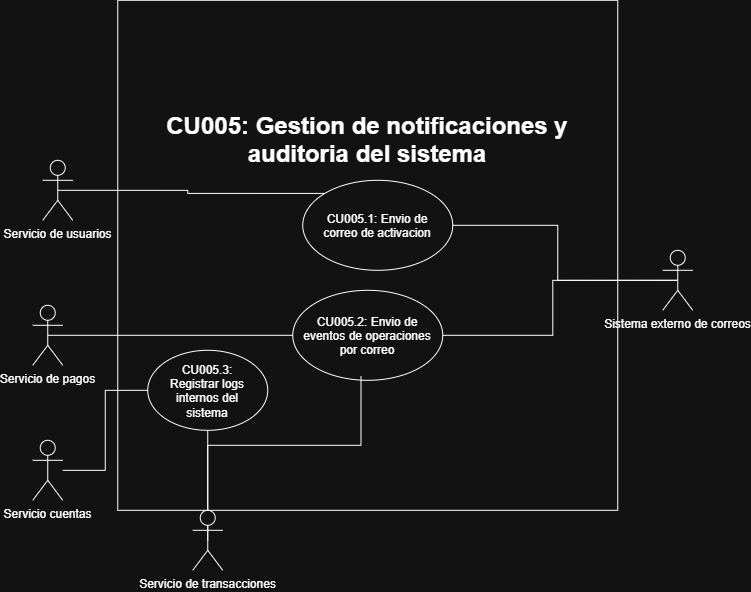

The diagram above was exported from draw.io. Its source (the exported page's mxGraphModel, read from the mxfile embedded in the PNG):
<mxGraphModel dx="1469" dy="783" grid="1" gridSize="10" guides="1" tooltips="1" connect="1" arrows="1" fold="1" page="1" pageScale="1" pageWidth="827" pageHeight="1169" math="0" shadow="0">
  <root>
    <mxCell id="0" />
    <mxCell id="1" parent="0" />
    <mxCell id="ur9wuP6xPjeaa-zQOY6z-4" parent="1" style="rounded=0;whiteSpace=wrap;html=1;" value="&lt;h1&gt;CU005: Gestion de notificaciones y auditoria del sistema&lt;br&gt;&lt;/h1&gt;&lt;div&gt;&lt;br&gt;&lt;/div&gt;&lt;div&gt;&lt;br&gt;&lt;/div&gt;&lt;div&gt;&lt;br&gt;&lt;/div&gt;&lt;div&gt;&lt;br&gt;&lt;/div&gt;&lt;div&gt;&lt;br&gt;&lt;/div&gt;&lt;div&gt;&lt;br&gt;&lt;/div&gt;&lt;div&gt;&lt;br&gt;&lt;/div&gt;&lt;div&gt;&lt;br&gt;&lt;/div&gt;&lt;div&gt;&lt;br&gt;&lt;/div&gt;&lt;div&gt;&lt;br&gt;&lt;/div&gt;&lt;div&gt;&lt;br&gt;&lt;/div&gt;&lt;div&gt;&lt;br&gt;&lt;/div&gt;&lt;div&gt;&lt;br&gt;&lt;/div&gt;&lt;div&gt;&lt;br&gt;&lt;/div&gt;&lt;div&gt;&lt;br&gt;&lt;/div&gt;&lt;div&gt;&lt;br&gt;&lt;/div&gt;" vertex="1">
      <mxGeometry height="510" width="500" x="155" y="460" as="geometry" />
    </mxCell>
    <mxCell id="V8AVgUT2dRTqnr2qC_UR-1" parent="1" style="ellipse;whiteSpace=wrap;html=1;shapeInside=1;" value="CU005.1: Envio de correo de activacion" vertex="1">
      <mxGeometry height="90" width="150" x="340" y="640" as="geometry" />
    </mxCell>
    <mxCell id="V8AVgUT2dRTqnr2qC_UR-23" edge="1" parent="1" source="V8AVgUT2dRTqnr2qC_UR-3" style="edgeStyle=orthogonalEdgeStyle;rounded=0;orthogonalLoop=1;jettySize=auto;html=1;exitX=0.5;exitY=0.5;exitDx=0;exitDy=0;exitPerimeter=0;entryX=1;entryY=0.5;entryDx=0;entryDy=0;endArrow=none;endFill=0;" target="V8AVgUT2dRTqnr2qC_UR-1">
      <mxGeometry relative="1" as="geometry" />
    </mxCell>
    <mxCell id="V8AVgUT2dRTqnr2qC_UR-32" edge="1" parent="1" source="V8AVgUT2dRTqnr2qC_UR-3" style="edgeStyle=orthogonalEdgeStyle;rounded=0;orthogonalLoop=1;jettySize=auto;html=1;exitX=0.5;exitY=0.5;exitDx=0;exitDy=0;exitPerimeter=0;entryX=1;entryY=0.5;entryDx=0;entryDy=0;endArrow=none;endFill=0;" target="V8AVgUT2dRTqnr2qC_UR-27">
      <mxGeometry relative="1" as="geometry" />
    </mxCell>
    <mxCell id="V8AVgUT2dRTqnr2qC_UR-3" parent="1" style="shape=umlActor;verticalLabelPosition=bottom;verticalAlign=top;html=1;outlineConnect=0;" value="Sistema externo de correos&lt;div&gt;&lt;br&gt;&lt;/div&gt;" vertex="1">
      <mxGeometry height="60" width="30" x="700" y="710" as="geometry" />
    </mxCell>
    <mxCell id="V8AVgUT2dRTqnr2qC_UR-24" edge="1" parent="1" source="V8AVgUT2dRTqnr2qC_UR-5" style="edgeStyle=orthogonalEdgeStyle;rounded=0;orthogonalLoop=1;jettySize=auto;html=1;exitX=0.5;exitY=0.5;exitDx=0;exitDy=0;exitPerimeter=0;entryX=0;entryY=0;entryDx=0;entryDy=0;endArrow=none;endFill=0;" target="V8AVgUT2dRTqnr2qC_UR-1">
      <mxGeometry relative="1" as="geometry" />
    </mxCell>
    <mxCell id="V8AVgUT2dRTqnr2qC_UR-5" parent="1" style="shape=umlActor;verticalLabelPosition=bottom;verticalAlign=top;html=1;outlineConnect=0;" value="Servicio de usuarios" vertex="1">
      <mxGeometry height="60" width="30" x="80" y="620" as="geometry" />
    </mxCell>
    <mxCell id="V8AVgUT2dRTqnr2qC_UR-27" parent="1" style="ellipse;whiteSpace=wrap;html=1;shapeInside=1;" value="CU005.2: Envio de eventos de operaciones por correo" vertex="1">
      <mxGeometry height="90" width="150" x="330" y="750" as="geometry" />
    </mxCell>
    <mxCell id="V8AVgUT2dRTqnr2qC_UR-31" edge="1" parent="1" source="V8AVgUT2dRTqnr2qC_UR-28" style="edgeStyle=orthogonalEdgeStyle;rounded=0;orthogonalLoop=1;jettySize=auto;html=1;exitX=0.5;exitY=0.5;exitDx=0;exitDy=0;exitPerimeter=0;endArrow=none;endFill=0;" target="V8AVgUT2dRTqnr2qC_UR-27">
      <mxGeometry relative="1" as="geometry" />
    </mxCell>
    <mxCell id="V8AVgUT2dRTqnr2qC_UR-28" parent="1" style="shape=umlActor;verticalLabelPosition=bottom;verticalAlign=top;html=1;outlineConnect=0;" value="Servicio de pagos" vertex="1">
      <mxGeometry height="60" width="30" x="70" y="765" as="geometry" />
    </mxCell>
    <mxCell id="V8AVgUT2dRTqnr2qC_UR-34" edge="1" parent="1" source="V8AVgUT2dRTqnr2qC_UR-29" style="edgeStyle=orthogonalEdgeStyle;rounded=0;orthogonalLoop=1;jettySize=auto;html=1;exitX=0.5;exitY=0.5;exitDx=0;exitDy=0;exitPerimeter=0;endArrow=none;endFill=0;" target="V8AVgUT2dRTqnr2qC_UR-33">
      <mxGeometry relative="1" as="geometry" />
    </mxCell>
    <mxCell id="V8AVgUT2dRTqnr2qC_UR-29" parent="1" style="shape=umlActor;verticalLabelPosition=bottom;verticalAlign=top;html=1;outlineConnect=0;" value="Servicio de transacciones" vertex="1">
      <mxGeometry height="60" width="30" x="230" y="970" as="geometry" />
    </mxCell>
    <mxCell id="V8AVgUT2dRTqnr2qC_UR-30" edge="1" parent="1" source="V8AVgUT2dRTqnr2qC_UR-29" style="edgeStyle=orthogonalEdgeStyle;rounded=0;orthogonalLoop=1;jettySize=auto;html=1;exitX=0.5;exitY=0;exitDx=0;exitDy=0;exitPerimeter=0;entryX=0.455;entryY=0.958;entryDx=0;entryDy=0;entryPerimeter=0;endArrow=none;endFill=0;" target="V8AVgUT2dRTqnr2qC_UR-27">
      <mxGeometry relative="1" as="geometry" />
    </mxCell>
    <mxCell id="V8AVgUT2dRTqnr2qC_UR-33" parent="1" style="ellipse;whiteSpace=wrap;html=1;shapeInside=1;" value="CU005.3: Registrar logs internos del sistema" vertex="1">
      <mxGeometry height="80" width="120" x="185" y="810" as="geometry" />
    </mxCell>
    <mxCell id="V8AVgUT2dRTqnr2qC_UR-36" edge="1" parent="1" source="V8AVgUT2dRTqnr2qC_UR-35" style="edgeStyle=orthogonalEdgeStyle;rounded=0;orthogonalLoop=1;jettySize=auto;html=1;entryX=0;entryY=0.5;entryDx=0;entryDy=0;endArrow=none;endFill=0;" target="V8AVgUT2dRTqnr2qC_UR-33">
      <mxGeometry relative="1" as="geometry" />
    </mxCell>
    <mxCell id="V8AVgUT2dRTqnr2qC_UR-35" parent="1" style="shape=umlActor;verticalLabelPosition=bottom;verticalAlign=top;html=1;outlineConnect=0;" value="Servicio cuentas" vertex="1">
      <mxGeometry height="60" width="30" x="70" y="900" as="geometry" />
    </mxCell>
  </root>
</mxGraphModel>